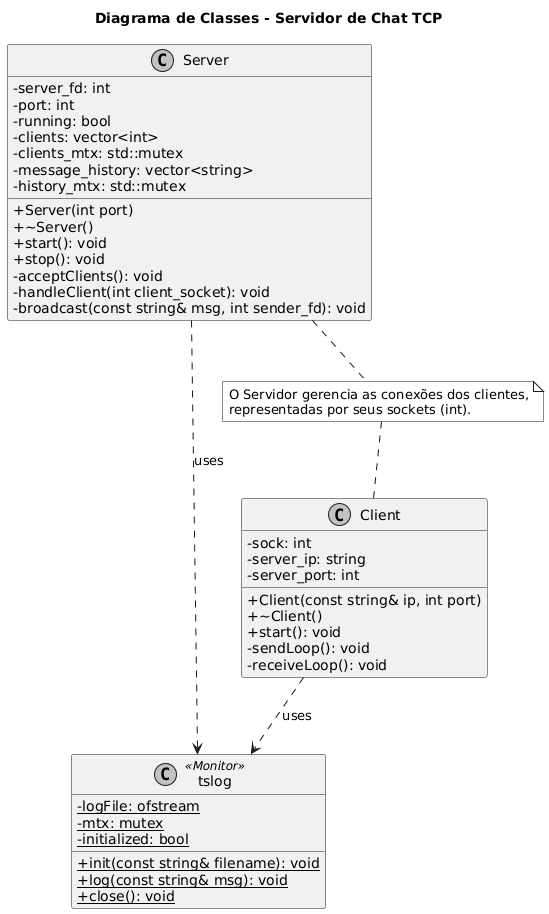

The diagram above was rendered by PlantUML. Its source (embedded in the PNG):
@startuml
' Configurações para um visual mais limpo
skinparam classAttributeIconSize 0
skinparam monochrome true
skinparam shadowing false
title "Diagrama de Classes - Servidor de Chat TCP"

class Server {
  - server_fd: int
  - port: int
  - running: bool
  - clients: vector<int>
  - clients_mtx: std::mutex
  - message_history: vector<string>
  - history_mtx: std::mutex
  + Server(int port)
  + ~Server()
  + start(): void
  + stop(): void
  - acceptClients(): void
  - handleClient(int client_socket): void
  - broadcast(const string& msg, int sender_fd): void
}

class Client {
  - sock: int
  - server_ip: string
  - server_port: int
  + Client(const string& ip, int port)
  + ~Client()
  + start(): void
  - sendLoop(): void
  - receiveLoop(): void
}

class tslog <<Monitor>> {
  - {static} logFile: ofstream
  - {static} mtx: mutex
  - {static} initialized: bool
  + {static} init(const string& filename): void
  + {static} log(const string& msg): void
  + {static} close(): void
}

' Relacionamentos
Server ..> tslog : uses
Client ..> tslog : uses
note "O Servidor gerencia as conexões dos clientes,\nrepresentadas por seus sockets (int)." as N1
Server .. N1
N1 .. Client
@enduml